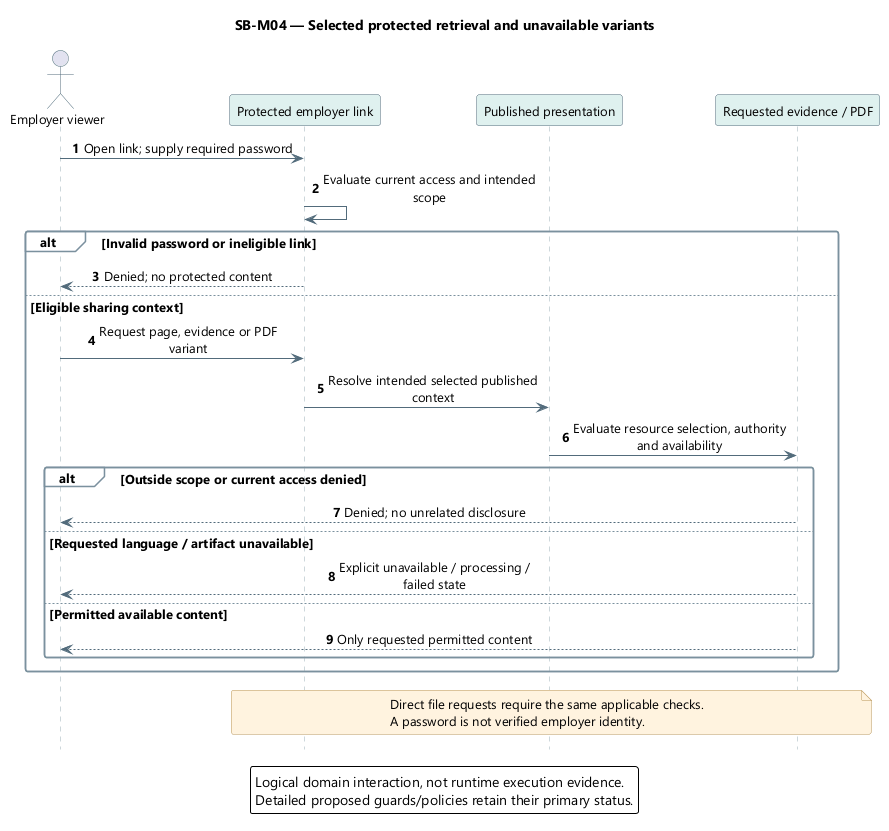

The diagram above was rendered by PlantUML. Its source (embedded in the PNG):
@startuml
' OWNER-MVP-2026-11-04 review: MVP core / cross-cutting. Core presentation/application/files or shared authority/recovery invariant remains applicable.
skinparam backgroundColor white
skinparam defaultFontName Segoe UI
skinparam defaultFontSize 13
skinparam shadowing false
skinparam roundcorner 5
skinparam ArrowColor #526B7B
skinparam sequenceMessageAlign center
skinparam sequenceParticipantBackgroundColor #DFF1EF
skinparam sequenceParticipantBorderColor #526B7B
skinparam sequenceActorBorderColor #526B7B
skinparam sequenceLifeLineBorderColor #9AAEB7
skinparam sequenceGroupBackgroundColor #F8FAFC
skinparam sequenceGroupBorderColor #7B919E
skinparam sequenceDividerBackgroundColor #EDF4FB
skinparam noteBackgroundColor #FFF3DF
skinparam noteBorderColor #B99557
skinparam maxMessageSize 220
hide footbox
autonumber
title SB-M04 — Selected protected retrieval and unavailable variants
actor "Employer viewer" as U
participant "Protected employer link" as L
participant "Published presentation" as P
participant "Requested evidence / PDF" as A
U -> L : Open link; supply required password
L -> L : Evaluate current access and intended scope
alt Invalid password or ineligible link
 L --> U : Denied; no protected content
else Eligible sharing context
 U -> L : Request page, evidence or PDF variant
 L -> P : Resolve intended selected published context
 P -> A : Evaluate resource selection, authority and availability
 alt Outside scope or current access denied
  A --> U : Denied; no unrelated disclosure
 else Requested language / artifact unavailable
  A --> U : Explicit unavailable / processing / failed state
 else Permitted available content
  A --> U : Only requested permitted content
 end
end
note over L,A
Direct file requests require the same applicable checks.
A password is not verified employer identity.
end note
legend bottom
Logical domain interaction, not runtime execution evidence.
Detailed proposed guards/policies retain their primary status.
endlegend
@enduml